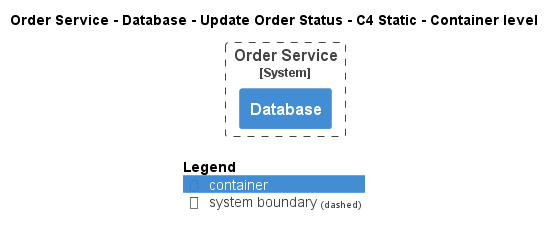

The diagram above was rendered by PlantUML. Its source (embedded in the PNG):
@startuml
!pragma layout smetana
!include ..\..\..\..\..\..\.c4s\C4_Container.puml

AddElementTag("state:new", $bgColor=green, $fontColor=#ffffff, $borderColor=green, $shadowing="False")
AddElementTag("state:changed", $bgColor=orange, $fontColor=#ffffff, $borderColor=orange, $shadowing="False")
AddElementTag("state:removed", $bgColor=red, $fontColor=#ffffff, $borderColor=red, $shadowing="False")

AddRelTag("state:new", $textColor=green, $lineColor=green)
AddRelTag("state:changed", $textColor=orange, $lineColor=orange)
AddRelTag("state:removed", $textColor=red, $lineColor=red)

SHOW_PERSON_PORTRAIT()
LAYOUT_TOP_DOWN()

skinparam linetype polyline

title Order Service - Database - Update Order Status - C4 Static - Container level


System_Boundary(ECommercePlatform.SoftwareSystems.OrderService, "Order Service") {
    Container(ECommercePlatform.SoftwareSystems.OrderService.Containers.Database, "Database", "", "")
}



SHOW_LEGEND()
@enduml